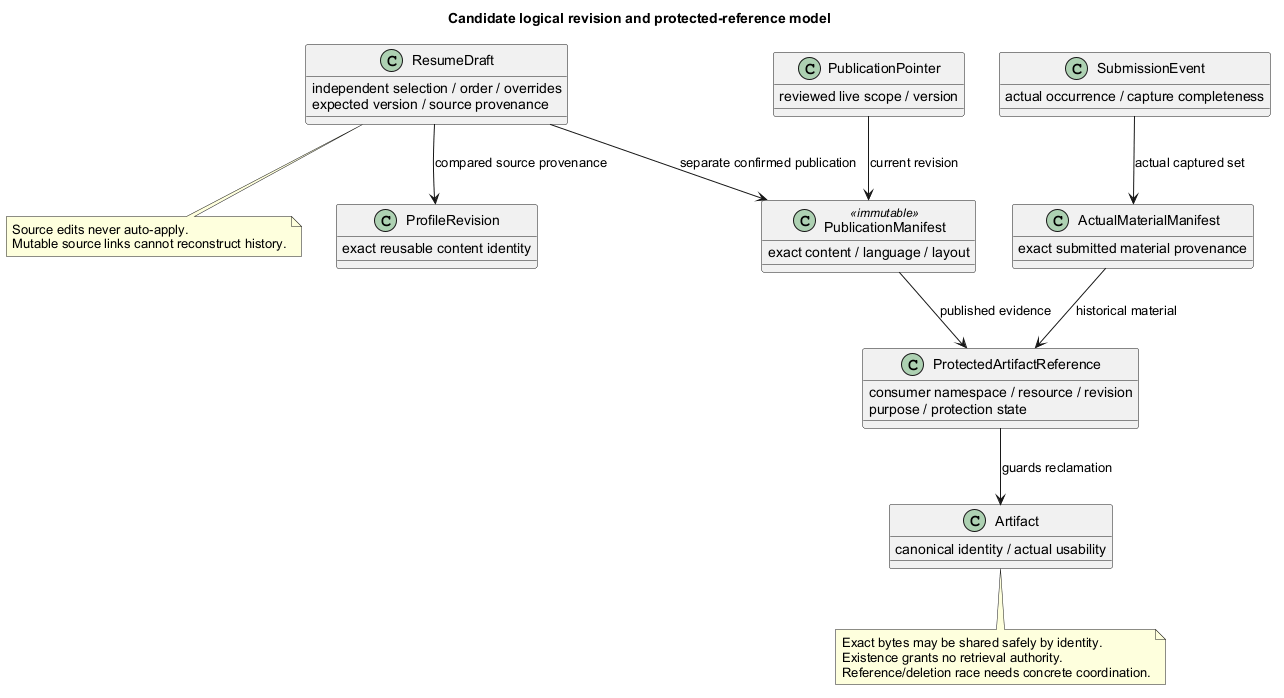

The diagram above was rendered by PlantUML. Its source (embedded in the PNG):
@startuml
' OWNER-MVP-2026-11-04 review: MVP core / cross-cutting. Core presentation/application/files or shared authority/recovery invariant remains applicable.
title Candidate logical revision and protected-reference model
skinparam backgroundColor white
skinparam shadowing false
skinparam defaultFontName Arial

class ProfileRevision {
 exact reusable content identity
}
class ResumeDraft {
 independent selection / order / overrides
 expected version / source provenance
}
class PublicationManifest <<immutable>> {
 exact content / language / layout
}
class PublicationPointer {
 reviewed live scope / version
}
class SubmissionEvent {
 actual occurrence / capture completeness
}
class ActualMaterialManifest {
 exact submitted material provenance
}
class ProtectedArtifactReference {
 consumer namespace / resource / revision
 purpose / protection state
}
class Artifact {
 canonical identity / actual usability
}
ResumeDraft --> ProfileRevision : compared source provenance
ResumeDraft --> PublicationManifest : separate confirmed publication
PublicationPointer --> PublicationManifest : current revision
SubmissionEvent --> ActualMaterialManifest : actual captured set
PublicationManifest --> ProtectedArtifactReference : published evidence
ActualMaterialManifest --> ProtectedArtifactReference : historical material
ProtectedArtifactReference --> Artifact : guards reclamation
note bottom of ResumeDraft
 Source edits never auto-apply.
 Mutable source links cannot reconstruct history.
end note
note bottom of Artifact
 Exact bytes may be shared safely by identity.
 Existence grants no retrieval authority.
 Reference/deletion race needs concrete coordination.
end note
@enduml